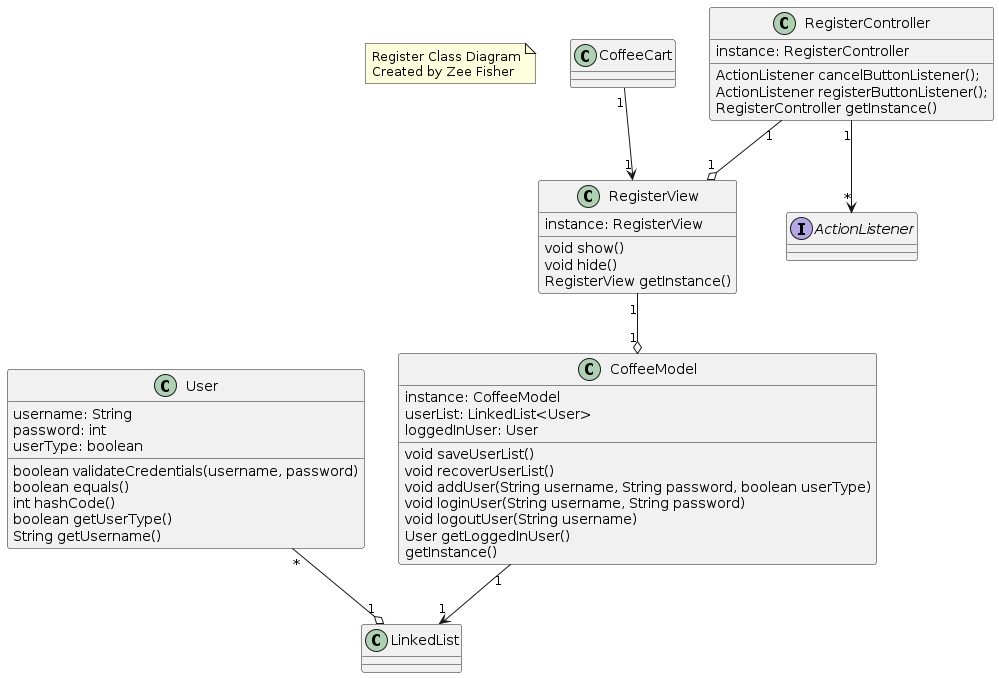

The diagram above was rendered by PlantUML. Its source (embedded in the PNG):
@startuml

note as owner
Register Class Diagram
Created by Zee Fisher
end note

class User {
	username: String
	password: int
	userType: boolean
	boolean validateCredentials(username, password)
	boolean equals() 
	int hashCode()
	boolean getUserType()
	String getUsername()
}

class CoffeeModel {
	instance: CoffeeModel
	userList: LinkedList<User>
	loggedInUser: User
	void saveUserList()
	void recoverUserList()
	void addUser(String username, String password, boolean userType)	
	void loginUser(String username, String password)
	void logoutUser(String username)
	User getLoggedInUser()
	getInstance()
}

class RegisterView {
	instance: RegisterView
	void show()
	void hide()
	RegisterView getInstance()
}

class RegisterController {
	instance: RegisterController
	ActionListener cancelButtonListener();
	ActionListener registerButtonListener();
	RegisterController getInstance()
}

interface ActionListener

class LinkedList

CoffeeCart "1" --> "1" RegisterView
CoffeeModel "1" --> "1" LinkedList
User "*" --o "1" LinkedList
RegisterController "1" --o "1" RegisterView
RegisterController "1" --> "*" ActionListener
RegisterView "1" --o "1" CoffeeModel 

@enduml